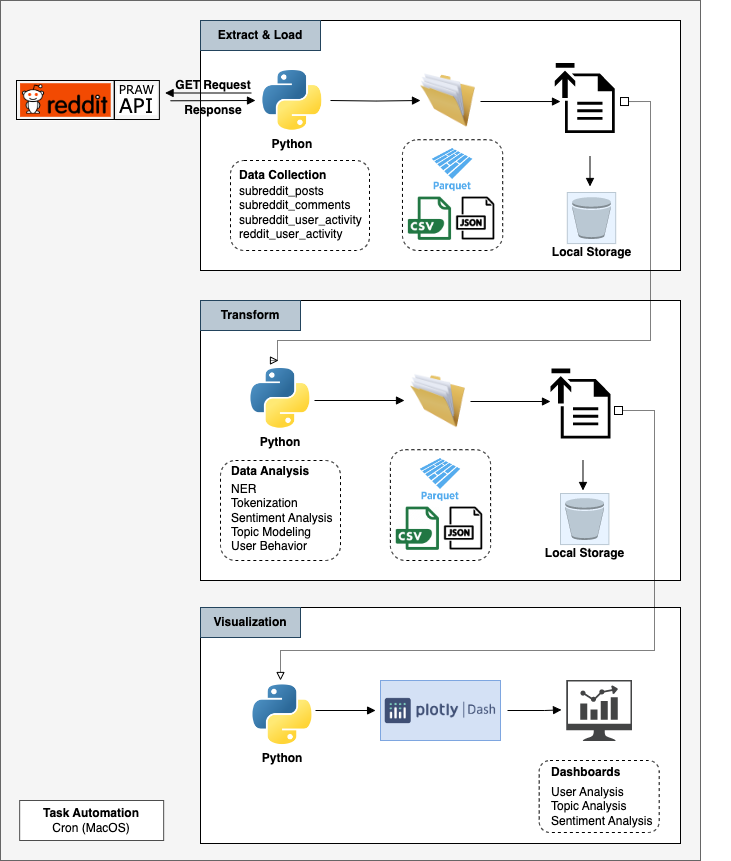

The diagram above was exported from draw.io. Its source (the exported page's mxGraphModel, read from the mxfile embedded in the PNG):
<mxGraphModel dx="624" dy="446" grid="1" gridSize="10" guides="1" tooltips="1" connect="1" arrows="1" fold="1" page="1" pageScale="1" pageWidth="850" pageHeight="1100" math="0" shadow="0">
  <root>
    <mxCell id="0" />
    <mxCell id="1" parent="0" />
    <mxCell id="fbSufSerYdSzctWYrjy4-49" value="" style="rounded=0;whiteSpace=wrap;html=1;fillColor=#f5f5f5;strokeColor=#666666;fontColor=#333333;" parent="1" vertex="1">
      <mxGeometry x="120" y="80" width="700" height="860" as="geometry" />
    </mxCell>
    <mxCell id="HL_iibxieMXC5bQYW7ce-56" value="" style="rounded=0;whiteSpace=wrap;html=1;" parent="1" vertex="1">
      <mxGeometry x="320" y="380" width="480" height="280" as="geometry" />
    </mxCell>
    <mxCell id="HL_iibxieMXC5bQYW7ce-3" value="" style="rounded=0;whiteSpace=wrap;html=1;" parent="1" vertex="1">
      <mxGeometry x="320" y="100" width="480" height="250" as="geometry" />
    </mxCell>
    <mxCell id="HL_iibxieMXC5bQYW7ce-4" style="edgeStyle=orthogonalEdgeStyle;rounded=0;orthogonalLoop=1;jettySize=auto;html=1;strokeWidth=1;endArrow=block;endFill=1;" parent="1" target="HL_iibxieMXC5bQYW7ce-7" edge="1">
      <mxGeometry relative="1" as="geometry">
        <mxPoint x="520" y="180" as="targetPoint" />
        <mxPoint x="450" y="180" as="sourcePoint" />
      </mxGeometry>
    </mxCell>
    <mxCell id="HL_iibxieMXC5bQYW7ce-5" value="Python" style="shape=image;verticalLabelPosition=bottom;labelBackgroundColor=default;verticalAlign=top;imageAspect=0;image=https://upload.wikimedia.org/wikipedia/commons/thumb/c/c3/Python-logo-notext.svg/1869px-Python-logo-notext.svg.png;fontStyle=1;clipPath=inset(0% 3.28% 10.33% 0%);aspect=fixed;" parent="1" vertex="1">
      <mxGeometry x="382.38" y="150" width="59.10780669144981" height="60" as="geometry" />
    </mxCell>
    <mxCell id="HL_iibxieMXC5bQYW7ce-52" style="edgeStyle=orthogonalEdgeStyle;rounded=0;orthogonalLoop=1;jettySize=auto;html=1;endArrow=block;endFill=1;strokeWidth=1;" parent="1" edge="1">
      <mxGeometry relative="1" as="geometry">
        <mxPoint x="600" y="181" as="sourcePoint" />
        <mxPoint x="680" y="181.0344827586207" as="targetPoint" />
      </mxGeometry>
    </mxCell>
    <mxCell id="HL_iibxieMXC5bQYW7ce-7" value="" style="image;html=1;image=img/lib/clip_art/general/Full_Folder_128x128.png" parent="1" vertex="1">
      <mxGeometry x="540" y="149.5" width="55" height="61" as="geometry" />
    </mxCell>
    <mxCell id="HL_iibxieMXC5bQYW7ce-8" value="" style="group;" parent="1" vertex="1" connectable="0">
      <mxGeometry x="136" y="160" width="150.32558139534882" height="110" as="geometry" />
    </mxCell>
    <mxCell id="HL_iibxieMXC5bQYW7ce-9" value="" style="group;fillColor=default;" parent="HL_iibxieMXC5bQYW7ce-8" vertex="1" connectable="0">
      <mxGeometry width="98.72022869068702" height="40" as="geometry" />
    </mxCell>
    <mxCell id="HL_iibxieMXC5bQYW7ce-10" value="" style="group;fillColor=#F5F5F5;" parent="HL_iibxieMXC5bQYW7ce-9" vertex="1" connectable="0">
      <mxGeometry width="97.67441860465115" height="39" as="geometry" />
    </mxCell>
    <mxCell id="HL_iibxieMXC5bQYW7ce-11" value="" style="rounded=0;whiteSpace=wrap;html=1;fillColor=#F5F5F5;" parent="HL_iibxieMXC5bQYW7ce-10" vertex="1">
      <mxGeometry width="97.67441860465115" height="39" as="geometry" />
    </mxCell>
    <mxCell id="HL_iibxieMXC5bQYW7ce-12" value="" style="group" parent="HL_iibxieMXC5bQYW7ce-10" vertex="1" connectable="0">
      <mxGeometry x="3.589826497843164" y="2.708976402726796" width="90.6431190705399" height="33.61137388568432" as="geometry" />
    </mxCell>
    <mxCell id="HL_iibxieMXC5bQYW7ce-13" value="" style="group" parent="HL_iibxieMXC5bQYW7ce-12" vertex="1" connectable="0">
      <mxGeometry width="90.6431190705399" height="33.61137388568432" as="geometry" />
    </mxCell>
    <mxCell id="HL_iibxieMXC5bQYW7ce-14" value="" style="rounded=0;whiteSpace=wrap;html=1;fillColor=#F24A02;strokeColor=none;fontColor=#000000;gradientColor=none;fillStyle=solid;" parent="HL_iibxieMXC5bQYW7ce-13" vertex="1">
      <mxGeometry width="90.6431190705399" height="33.61137388568432" as="geometry" />
    </mxCell>
    <mxCell id="HL_iibxieMXC5bQYW7ce-15" value="" style="shape=image;verticalLabelPosition=bottom;labelBackgroundColor=default;verticalAlign=top;imageAspect=0;image=https://logodownload.org/wp-content/uploads/2018/02/reddit-logo-1.png;" parent="HL_iibxieMXC5bQYW7ce-13" vertex="1">
      <mxGeometry x="2.514355674379982" y="1.7068481908757207" width="85.25837932377515" height="29.096413214472992" as="geometry" />
    </mxCell>
    <mxCell id="HL_iibxieMXC5bQYW7ce-16" value="" style="group;fontFamily=Verdana;" parent="HL_iibxieMXC5bQYW7ce-8" vertex="1" connectable="0">
      <mxGeometry x="98" width="52.325581395348834" height="110" as="geometry" />
    </mxCell>
    <mxCell id="HL_iibxieMXC5bQYW7ce-17" value="" style="group" parent="HL_iibxieMXC5bQYW7ce-16" vertex="1" connectable="0">
      <mxGeometry width="52.32558139534883" height="110" as="geometry" />
    </mxCell>
    <mxCell id="HL_iibxieMXC5bQYW7ce-18" value="" style="group" parent="HL_iibxieMXC5bQYW7ce-17" vertex="1" connectable="0">
      <mxGeometry width="44.87283122303955" height="110" as="geometry" />
    </mxCell>
    <mxCell id="HL_iibxieMXC5bQYW7ce-19" value="" style="rounded=0;whiteSpace=wrap;html=1;fillColor=#F5F5F5;strokeColor=#000000;fontFamily=Tahoma;verticalAlign=bottom;fontSize=13;" parent="HL_iibxieMXC5bQYW7ce-18" vertex="1">
      <mxGeometry width="44.87283122303955" height="39" as="geometry" />
    </mxCell>
    <mxCell id="HL_iibxieMXC5bQYW7ce-20" value="" style="group" parent="HL_iibxieMXC5bQYW7ce-18" vertex="1" connectable="0">
      <mxGeometry x="0.8975138757462694" y="3" width="42.07317073170731" height="72" as="geometry" />
    </mxCell>
    <mxCell id="HL_iibxieMXC5bQYW7ce-21" value="" style="rounded=0;whiteSpace=wrap;html=1;strokeColor=#F5F5F5;" parent="HL_iibxieMXC5bQYW7ce-20" vertex="1">
      <mxGeometry x="1.0300000000000002" y="2" width="41" height="30" as="geometry" />
    </mxCell>
    <mxCell id="HL_iibxieMXC5bQYW7ce-22" value="&lt;font style=&quot;font-size: 20px;&quot;&gt;API&lt;/font&gt;" style="text;html=1;strokeColor=none;fillColor=none;align=center;verticalAlign=middle;whiteSpace=wrap;rounded=0;fontFamily=Verdana;" parent="HL_iibxieMXC5bQYW7ce-20" vertex="1">
      <mxGeometry y="5.297953526294332" width="42.07317073170731" height="30.57480635955972" as="geometry" />
    </mxCell>
    <mxCell id="HL_iibxieMXC5bQYW7ce-23" value="PRAW" style="text;html=1;strokeColor=none;fillColor=none;align=center;verticalAlign=middle;whiteSpace=wrap;rounded=0;fontFamily=Verdana;fontStyle=0" parent="HL_iibxieMXC5bQYW7ce-20" vertex="1">
      <mxGeometry x="5.552486124253731" y="2" width="32.97" height="10" as="geometry" />
    </mxCell>
    <mxCell id="HL_iibxieMXC5bQYW7ce-24" value="" style="group" parent="1" vertex="1" connectable="0">
      <mxGeometry x="286" y="180" width="110" height="10" as="geometry" />
    </mxCell>
    <mxCell id="HL_iibxieMXC5bQYW7ce-25" value="" style="endArrow=block;html=1;rounded=0;strokeWidth=1;endFill=1;" parent="HL_iibxieMXC5bQYW7ce-24" edge="1">
      <mxGeometry width="50" height="50" relative="1" as="geometry">
        <mxPoint x="4" y="0.2857142857142857" as="sourcePoint" />
        <mxPoint x="89" as="targetPoint" />
      </mxGeometry>
    </mxCell>
    <mxCell id="HL_iibxieMXC5bQYW7ce-27" value="" style="group;align=left;spacingLeft=18;" parent="1" vertex="1" connectable="0">
      <mxGeometry x="256" y="142.5" width="125" height="37.5" as="geometry" />
    </mxCell>
    <mxCell id="HL_iibxieMXC5bQYW7ce-28" value="" style="endArrow=block;html=1;rounded=0;strokeWidth=1;endFill=1;" parent="HL_iibxieMXC5bQYW7ce-27" edge="1">
      <mxGeometry width="50" height="50" relative="1" as="geometry">
        <mxPoint x="115" y="30" as="sourcePoint" />
        <mxPoint x="28.586621687126435" y="30" as="targetPoint" />
      </mxGeometry>
    </mxCell>
    <mxCell id="fbSufSerYdSzctWYrjy4-43" value="&lt;div style=&quot;text-align: left;&quot;&gt;&lt;span style=&quot;background-color: initial;&quot;&gt;&lt;b&gt;GET Request&lt;/b&gt;&lt;/span&gt;&lt;/div&gt;" style="text;html=1;strokeColor=none;fillColor=none;align=center;verticalAlign=middle;whiteSpace=wrap;rounded=0;" parent="HL_iibxieMXC5bQYW7ce-27" vertex="1">
      <mxGeometry x="36.5" y="7.5" width="80" height="30" as="geometry" />
    </mxCell>
    <mxCell id="HL_iibxieMXC5bQYW7ce-30" value="" style="group" parent="1" vertex="1" connectable="0">
      <mxGeometry x="490" y="210" width="164.19" height="120" as="geometry" />
    </mxCell>
    <mxCell id="HL_iibxieMXC5bQYW7ce-31" value="" style="group;fillColor=default;" parent="HL_iibxieMXC5bQYW7ce-30" vertex="1" connectable="0">
      <mxGeometry x="31.97384210526316" y="9.230769230769232" width="100.2423157894737" height="110.76923076923077" as="geometry" />
    </mxCell>
    <mxCell id="HL_iibxieMXC5bQYW7ce-32" value="" style="rounded=1;whiteSpace=wrap;html=1;dashed=1;fillColor=none;" parent="HL_iibxieMXC5bQYW7ce-31" vertex="1">
      <mxGeometry width="100.2423157894737" height="110.76923076923077" as="geometry" />
    </mxCell>
    <mxCell id="HL_iibxieMXC5bQYW7ce-33" value="" style="shape=image;verticalLabelPosition=bottom;labelBackgroundColor=default;verticalAlign=top;imageAspect=0;image=data:image/png,(base64 omitted: 5152 chars);clipPath=inset(9.28% 22.97% 11.34% 22.97%);" parent="HL_iibxieMXC5bQYW7ce-31" vertex="1">
      <mxGeometry x="28.62552631578948" y="6.611538461538462" width="43" height="46" as="geometry" />
    </mxCell>
    <mxCell id="HL_iibxieMXC5bQYW7ce-34" value="" style="shape=image;verticalLabelPosition=bottom;labelBackgroundColor=default;verticalAlign=top;aspect=fixed;imageAspect=0;image=https://cdn-icons-png.flaticon.com/512/6394/6394065.png;" parent="HL_iibxieMXC5bQYW7ce-31" vertex="1">
      <mxGeometry x="49.09281000000001" y="54.61538461538462" width="48.39284210526316" height="48.39284210526316" as="geometry" />
    </mxCell>
    <mxCell id="HL_iibxieMXC5bQYW7ce-35" value="" style="shape=image;verticalLabelPosition=bottom;labelBackgroundColor=default;verticalAlign=top;aspect=fixed;imageAspect=0;image=https://cdn2.iconfinder.com/data/icons/flat-file-types-1-1/300/icon_file-CSV_plano-512.png;" parent="HL_iibxieMXC5bQYW7ce-31" vertex="1">
      <mxGeometry x="5.884915263157895" y="57.38461538461539" width="43.207894736842114" height="43.207894736842114" as="geometry" />
    </mxCell>
    <mxCell id="HL_iibxieMXC5bQYW7ce-38" value="" style="group" parent="1" vertex="1" connectable="0">
      <mxGeometry x="686.8" y="272" width="48.39999999999998" height="51.071428571428555" as="geometry" />
    </mxCell>
    <mxCell id="HL_iibxieMXC5bQYW7ce-39" value="" style="rounded=0;whiteSpace=wrap;html=1;fillColor=#E8F3FF;strokeColor=#BAC8D3;" parent="HL_iibxieMXC5bQYW7ce-38" vertex="1">
      <mxGeometry width="48.400000000000006" height="51.07142857142857" as="geometry" />
    </mxCell>
    <mxCell id="HL_iibxieMXC5bQYW7ce-40" value="&lt;b&gt;Local Storage&lt;/b&gt;" style="outlineConnect=0;dashed=0;verticalLabelPosition=bottom;verticalAlign=top;align=center;html=1;shape=mxgraph.aws3.bucket;fillColor=#bac8d3;strokeColor=#23445d;" parent="HL_iibxieMXC5bQYW7ce-38" vertex="1">
      <mxGeometry x="4.840000000000032" y="4.596428571428561" width="38.72" height="41.878571428571426" as="geometry" />
    </mxCell>
    <mxCell id="HL_iibxieMXC5bQYW7ce-49" value="Extract &amp;amp; Load" style="rounded=0;whiteSpace=wrap;html=1;fontStyle=1;fillColor=#bac8d3;strokeColor=#23445d;" parent="1" vertex="1">
      <mxGeometry x="320" y="100" width="120" height="30" as="geometry" />
    </mxCell>
    <mxCell id="HL_iibxieMXC5bQYW7ce-57" style="edgeStyle=orthogonalEdgeStyle;rounded=0;orthogonalLoop=1;jettySize=auto;html=1;strokeWidth=1;endArrow=block;endFill=1;" parent="1" edge="1">
      <mxGeometry relative="1" as="geometry">
        <mxPoint x="523.9999999999998" y="480" as="targetPoint" />
        <mxPoint x="434" y="480" as="sourcePoint" />
      </mxGeometry>
    </mxCell>
    <mxCell id="HL_iibxieMXC5bQYW7ce-59" style="edgeStyle=orthogonalEdgeStyle;rounded=0;orthogonalLoop=1;jettySize=auto;html=1;endArrow=block;endFill=1;strokeWidth=1;" parent="1" edge="1">
      <mxGeometry relative="1" as="geometry">
        <mxPoint x="590" y="481" as="sourcePoint" />
        <mxPoint x="670" y="481" as="targetPoint" />
      </mxGeometry>
    </mxCell>
    <mxCell id="HL_iibxieMXC5bQYW7ce-60" value="" style="image;html=1;image=img/lib/clip_art/general/Full_Folder_128x128.png" parent="1" vertex="1">
      <mxGeometry x="530" y="450" width="55" height="61" as="geometry" />
    </mxCell>
    <mxCell id="HL_iibxieMXC5bQYW7ce-61" value="" style="group" parent="1" vertex="1" connectable="0">
      <mxGeometry x="477.9" y="520" width="164.19" height="120" as="geometry" />
    </mxCell>
    <mxCell id="HL_iibxieMXC5bQYW7ce-62" value="" style="group;fillColor=default;" parent="HL_iibxieMXC5bQYW7ce-61" vertex="1" connectable="0">
      <mxGeometry x="31.97384210526316" y="9.230769230769232" width="100.2423157894737" height="110.76923076923077" as="geometry" />
    </mxCell>
    <mxCell id="HL_iibxieMXC5bQYW7ce-63" value="" style="rounded=1;whiteSpace=wrap;html=1;dashed=1;fillColor=none;" parent="HL_iibxieMXC5bQYW7ce-62" vertex="1">
      <mxGeometry width="100.2423157894737" height="110.76923076923077" as="geometry" />
    </mxCell>
    <mxCell id="HL_iibxieMXC5bQYW7ce-64" value="" style="shape=image;verticalLabelPosition=bottom;labelBackgroundColor=default;verticalAlign=top;imageAspect=0;image=data:image/png,(base64 omitted: 5152 chars);clipPath=inset(9.28% 22.97% 11.34% 22.97%);" parent="HL_iibxieMXC5bQYW7ce-62" vertex="1">
      <mxGeometry x="28.62552631578948" y="6.611538461538462" width="43" height="46" as="geometry" />
    </mxCell>
    <mxCell id="HL_iibxieMXC5bQYW7ce-65" value="" style="shape=image;verticalLabelPosition=bottom;labelBackgroundColor=default;verticalAlign=top;aspect=fixed;imageAspect=0;image=https://cdn-icons-png.flaticon.com/512/6394/6394065.png;" parent="HL_iibxieMXC5bQYW7ce-62" vertex="1">
      <mxGeometry x="49.09281000000001" y="54.61538461538462" width="48.39284210526316" height="48.39284210526316" as="geometry" />
    </mxCell>
    <mxCell id="HL_iibxieMXC5bQYW7ce-66" value="" style="shape=image;verticalLabelPosition=bottom;labelBackgroundColor=default;verticalAlign=top;aspect=fixed;imageAspect=0;image=https://cdn2.iconfinder.com/data/icons/flat-file-types-1-1/300/icon_file-CSV_plano-512.png;" parent="HL_iibxieMXC5bQYW7ce-62" vertex="1">
      <mxGeometry x="5.884915263157895" y="57.38461538461539" width="43.207894736842114" height="43.207894736842114" as="geometry" />
    </mxCell>
    <mxCell id="HL_iibxieMXC5bQYW7ce-68" value="" style="group" parent="1" vertex="1" connectable="0">
      <mxGeometry x="685.8" y="573" width="48.400000000000006" height="51.07142857142857" as="geometry" />
    </mxCell>
    <mxCell id="fbSufSerYdSzctWYrjy4-34" value="" style="group" parent="HL_iibxieMXC5bQYW7ce-68" vertex="1" connectable="0">
      <mxGeometry x="-5.8" width="48.400000000000006" height="51.07142857142857" as="geometry" />
    </mxCell>
    <mxCell id="HL_iibxieMXC5bQYW7ce-69" value="" style="rounded=0;whiteSpace=wrap;html=1;fillColor=#E8F3FF;strokeColor=#BAC8D3;" parent="fbSufSerYdSzctWYrjy4-34" vertex="1">
      <mxGeometry width="48.400000000000006" height="51.07142857142857" as="geometry" />
    </mxCell>
    <mxCell id="HL_iibxieMXC5bQYW7ce-70" value="&lt;b&gt;Local Storage&lt;/b&gt;" style="outlineConnect=0;dashed=0;verticalLabelPosition=bottom;verticalAlign=top;align=center;html=1;shape=mxgraph.aws3.bucket;fillColor=#bac8d3;strokeColor=#23445d;" parent="fbSufSerYdSzctWYrjy4-34" vertex="1">
      <mxGeometry x="4.840000000000032" y="4.596428571428561" width="38.72" height="41.878571428571426" as="geometry" />
    </mxCell>
    <mxCell id="HL_iibxieMXC5bQYW7ce-74" value="" style="endArrow=block;html=1;rounded=0;endFill=1;strokeWidth=1;" parent="1" edge="1">
      <mxGeometry width="50" height="50" relative="1" as="geometry">
        <mxPoint x="709.5" y="236" as="sourcePoint" />
        <mxPoint x="709.5" y="266" as="targetPoint" />
      </mxGeometry>
    </mxCell>
    <mxCell id="HL_iibxieMXC5bQYW7ce-80" value="" style="endArrow=block;html=1;rounded=0;endFill=1;strokeWidth=1;" parent="1" edge="1">
      <mxGeometry width="50" height="50" relative="1" as="geometry">
        <mxPoint x="702.49" y="540" as="sourcePoint" />
        <mxPoint x="702.49" y="570" as="targetPoint" />
      </mxGeometry>
    </mxCell>
    <mxCell id="HL_iibxieMXC5bQYW7ce-53" value="Transform" style="rounded=0;whiteSpace=wrap;html=1;fontStyle=1;fillColor=#bac8d3;strokeColor=#23445d;" parent="1" vertex="1">
      <mxGeometry x="320" y="380" width="100" height="30" as="geometry" />
    </mxCell>
    <mxCell id="HL_iibxieMXC5bQYW7ce-83" style="edgeStyle=orthogonalEdgeStyle;rounded=0;orthogonalLoop=1;jettySize=auto;html=1;strokeWidth=1;endArrow=block;endFill=0;dashed=1;dashPattern=1 1;startArrow=box;startFill=0;" parent="1" edge="1">
      <mxGeometry relative="1" as="geometry">
        <mxPoint x="740" y="181.0344827586207" as="sourcePoint" />
        <mxPoint x="398" y="440" as="targetPoint" />
        <Array as="points">
          <mxPoint x="770" y="181" />
          <mxPoint x="770" y="420" />
          <mxPoint x="397" y="420" />
          <mxPoint x="397" y="440" />
        </Array>
      </mxGeometry>
    </mxCell>
    <mxCell id="fbSufSerYdSzctWYrjy4-1" value="" style="rounded=0;whiteSpace=wrap;html=1;" parent="1" vertex="1">
      <mxGeometry x="320" y="687" width="480" height="236" as="geometry" />
    </mxCell>
    <mxCell id="fbSufSerYdSzctWYrjy4-2" style="edgeStyle=orthogonalEdgeStyle;rounded=0;orthogonalLoop=1;jettySize=auto;html=1;strokeWidth=1;endArrow=block;endFill=1;entryX=0.396;entryY=0.44;entryDx=0;entryDy=0;entryPerimeter=0;" parent="1" edge="1">
      <mxGeometry relative="1" as="geometry">
        <mxPoint x="495.0799999999999" y="790" as="targetPoint" />
        <mxPoint x="435" y="790" as="sourcePoint" />
        <Array as="points">
          <mxPoint x="435" y="790" />
          <mxPoint x="435" y="790" />
        </Array>
      </mxGeometry>
    </mxCell>
    <mxCell id="fbSufSerYdSzctWYrjy4-18" value="Visualization" style="rounded=0;whiteSpace=wrap;html=1;fontStyle=1;fillColor=#bac8d3;strokeColor=#23445d;" parent="1" vertex="1">
      <mxGeometry x="320" y="687" width="100" height="30" as="geometry" />
    </mxCell>
    <mxCell id="fbSufSerYdSzctWYrjy4-20" value="" style="group" parent="1" vertex="1" connectable="0">
      <mxGeometry x="350" y="240" width="139" height="90" as="geometry" />
    </mxCell>
    <mxCell id="HL_iibxieMXC5bQYW7ce-85" value="&lt;div style=&quot;&quot;&gt;&lt;span style=&quot;background-color: initial;&quot;&gt;&lt;br&gt;&lt;/span&gt;&lt;/div&gt;&lt;div style=&quot;&quot;&gt;&lt;span style=&quot;background-color: initial;&quot;&gt;subreddit_posts&lt;/span&gt;&lt;/div&gt;subreddit_comments&lt;br&gt;subreddit_user_activity&lt;br&gt;reddit_user_activity" style="rounded=1;whiteSpace=wrap;html=1;dashed=1;align=left;spacingLeft=7;verticalAlign=middle;" parent="fbSufSerYdSzctWYrjy4-20" vertex="1">
      <mxGeometry width="139" height="90" as="geometry" />
    </mxCell>
    <mxCell id="fbSufSerYdSzctWYrjy4-19" value="Data Collection" style="rounded=0;whiteSpace=wrap;html=1;fontStyle=1;align=left;spacingLeft=4;strokeColor=none;fillColor=none;" parent="fbSufSerYdSzctWYrjy4-20" vertex="1">
      <mxGeometry x="3.1200000000000045" y="5" width="110" height="20" as="geometry" />
    </mxCell>
    <mxCell id="fbSufSerYdSzctWYrjy4-21" value="" style="group" parent="1" vertex="1" connectable="0">
      <mxGeometry x="340" y="540" width="510" height="380" as="geometry" />
    </mxCell>
    <mxCell id="HL_iibxieMXC5bQYW7ce-71" value="&lt;br&gt;NER&lt;br&gt;Tokenization&lt;br&gt;Sentiment Analysis&lt;br&gt;Topic Modeling&lt;br&gt;User Behavior" style="rounded=1;whiteSpace=wrap;html=1;dashed=1;verticalAlign=middle;align=left;spacingLeft=9;" parent="fbSufSerYdSzctWYrjy4-21" vertex="1">
      <mxGeometry width="120" height="100" as="geometry" />
    </mxCell>
    <mxCell id="HL_iibxieMXC5bQYW7ce-55" value="Data Analysis" style="rounded=0;whiteSpace=wrap;html=1;fontStyle=1;align=left;spacingLeft=0;strokeColor=none;fillColor=none;" parent="fbSufSerYdSzctWYrjy4-21" vertex="1">
      <mxGeometry x="9" y="1" width="90" height="20" as="geometry" />
    </mxCell>
    <mxCell id="fbSufSerYdSzctWYrjy4-59" value="" style="rounded=0;whiteSpace=wrap;html=1;fillColor=#D4E1F5;strokeColor=#7EA6E0;" parent="fbSufSerYdSzctWYrjy4-21" vertex="1">
      <mxGeometry x="160" y="220" width="120" height="60" as="geometry" />
    </mxCell>
    <mxCell id="fbSufSerYdSzctWYrjy4-32" style="edgeStyle=orthogonalEdgeStyle;rounded=0;orthogonalLoop=1;jettySize=auto;html=1;endArrow=block;endFill=0;dashed=1;dashPattern=1 1;startArrow=box;startFill=0;" parent="1" edge="1">
      <mxGeometry relative="1" as="geometry">
        <mxPoint x="734" y="490" as="sourcePoint" />
        <mxPoint x="400" y="760" as="targetPoint" />
        <Array as="points">
          <mxPoint x="774" y="490" />
          <mxPoint x="774" y="730" />
          <mxPoint x="400" y="730" />
        </Array>
      </mxGeometry>
    </mxCell>
    <mxCell id="fbSufSerYdSzctWYrjy4-28" value="" style="sketch=0;pointerEvents=1;shadow=0;dashed=0;html=1;strokeColor=none;fillColor=#434445;aspect=fixed;labelPosition=center;verticalLabelPosition=bottom;verticalAlign=top;align=center;outlineConnect=0;shape=mxgraph.vvd.nsx_dashboard;" parent="1" vertex="1">
      <mxGeometry x="685.8" y="759.4300000000001" width="65.75" height="61.14" as="geometry" />
    </mxCell>
    <mxCell id="fbSufSerYdSzctWYrjy4-31" value="" style="group" parent="1" vertex="1" connectable="0">
      <mxGeometry x="658.68" y="840" width="120" height="72" as="geometry" />
    </mxCell>
    <mxCell id="fbSufSerYdSzctWYrjy4-16" value="User Analysis&lt;br&gt;Topic Analysis&lt;br&gt;Sentiment Analysis&amp;nbsp;" style="rounded=1;whiteSpace=wrap;html=1;dashed=1;align=left;spacingLeft=10;verticalAlign=bottom;spacingBottom=2;" parent="fbSufSerYdSzctWYrjy4-31" vertex="1">
      <mxGeometry width="120" height="72" as="geometry" />
    </mxCell>
    <mxCell id="fbSufSerYdSzctWYrjy4-26" value="Dashboards" style="rounded=0;whiteSpace=wrap;html=1;fontStyle=1;align=left;spacingLeft=0;strokeColor=none;fillColor=none;" parent="fbSufSerYdSzctWYrjy4-31" vertex="1">
      <mxGeometry x="10" y="2.057142857142857" width="90" height="20.57142857142857" as="geometry" />
    </mxCell>
    <mxCell id="fbSufSerYdSzctWYrjy4-35" style="edgeStyle=orthogonalEdgeStyle;rounded=0;orthogonalLoop=1;jettySize=auto;html=1;strokeWidth=1;endArrow=block;endFill=1;" parent="1" edge="1">
      <mxGeometry relative="1" as="geometry">
        <mxPoint x="681" y="789.37" as="targetPoint" />
        <mxPoint x="627" y="790" as="sourcePoint" />
        <Array as="points">
          <mxPoint x="664.13" y="789.37" />
          <mxPoint x="664.13" y="789.37" />
        </Array>
      </mxGeometry>
    </mxCell>
    <mxCell id="fbSufSerYdSzctWYrjy4-38" value="" style="shape=image;verticalLabelPosition=bottom;labelBackgroundColor=default;verticalAlign=top;aspect=fixed;imageAspect=0;image=https://web.archive.org/web/20221229020750if_/https://rapids.ai/assets/images/Plotly_Dash_logo.png;imageBackground=#D4E1F5;clipPath=inset(30.89% 0.33% 29.56% 2%);imageBorder=none;" parent="1" vertex="1">
      <mxGeometry x="503.46000000000004" y="772.6700000000001" width="114.08" height="34.652286689419796" as="geometry" />
    </mxCell>
    <mxCell id="fbSufSerYdSzctWYrjy4-39" value="Python" style="shape=image;verticalLabelPosition=bottom;labelBackgroundColor=default;verticalAlign=top;imageAspect=0;image=https://upload.wikimedia.org/wikipedia/commons/thumb/c/c3/Python-logo-notext.svg/1869px-Python-logo-notext.svg.png;fontStyle=1;clipPath=inset(0% 3.28% 10.33% 0%);aspect=fixed;" parent="1" vertex="1">
      <mxGeometry x="370.45" y="448" width="59.10780669144981" height="60" as="geometry" />
    </mxCell>
    <mxCell id="fbSufSerYdSzctWYrjy4-40" value="Python" style="shape=image;verticalLabelPosition=bottom;labelBackgroundColor=default;verticalAlign=top;imageAspect=0;image=https://upload.wikimedia.org/wikipedia/commons/thumb/c/c3/Python-logo-notext.svg/1869px-Python-logo-notext.svg.png;fontStyle=1;clipPath=inset(0% 3.28% 10.33% 0%);aspect=fixed;" parent="1" vertex="1">
      <mxGeometry x="372.5" y="764.44" width="59.10780669144981" height="60" as="geometry" />
    </mxCell>
    <mxCell id="fbSufSerYdSzctWYrjy4-42" value="&lt;b&gt;Response&lt;/b&gt;" style="text;html=1;strokeColor=none;fillColor=none;align=center;verticalAlign=middle;whiteSpace=wrap;rounded=0;" parent="1" vertex="1">
      <mxGeometry x="292.5" y="180" width="80" height="20" as="geometry" />
    </mxCell>
    <mxCell id="fbSufSerYdSzctWYrjy4-58" value="&lt;b&gt;Task Automation&lt;br&gt;&lt;/b&gt;Cron (MacOS)" style="rounded=0;whiteSpace=wrap;html=1;strokeColor=#4D4D4D;" parent="1" vertex="1">
      <mxGeometry x="139.16" y="880" width="144" height="40" as="geometry" />
    </mxCell>
    <mxCell id="Lxesie0lK9eSyG0fMHIt-1" value="" style="sketch=0;pointerEvents=1;shadow=0;dashed=0;html=1;strokeColor=none;fillColor=#000000;labelPosition=center;verticalLabelPosition=bottom;verticalAlign=top;outlineConnect=0;align=center;shape=mxgraph.office.concepts.upload;" vertex="1" parent="1">
      <mxGeometry x="674.2" y="142.5" width="60" height="70" as="geometry" />
    </mxCell>
    <mxCell id="Lxesie0lK9eSyG0fMHIt-2" value="" style="sketch=0;pointerEvents=1;shadow=0;dashed=0;html=1;strokeColor=none;fillColor=#000000;labelPosition=center;verticalLabelPosition=bottom;verticalAlign=top;outlineConnect=0;align=center;shape=mxgraph.office.concepts.upload;" vertex="1" parent="1">
      <mxGeometry x="670" y="448" width="60" height="70" as="geometry" />
    </mxCell>
  </root>
</mxGraphModel>